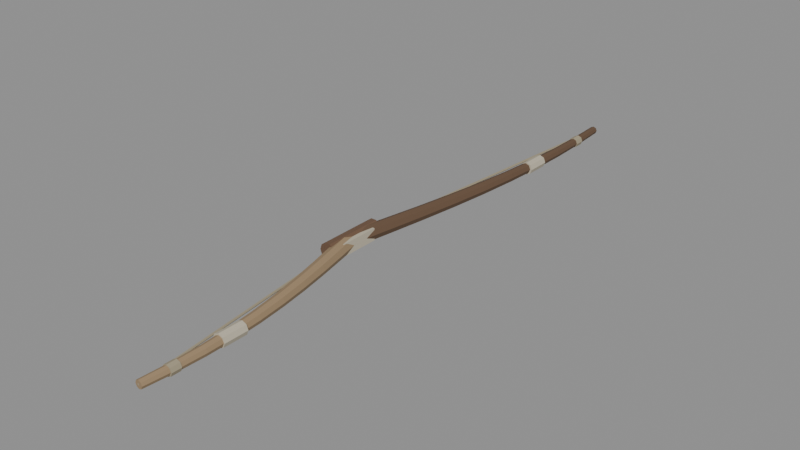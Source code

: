 # Source: SM_SimpleBow.blend  (saved by Blender 4.0.36; exported with 4.5.12 LTS)
import bpy
from mathutils import Matrix  # noqa: F401  (used for matrix-valued properties, if any)

bpy.ops.wm.read_factory_settings(use_empty=True)
scene = bpy.context.scene
scene.name = 'Scene'

# ---- materials (node trees are filled in below, after node groups)
mat_mat_wood_dark = bpy.data.materials.new('MAT_wood_dark')
mat_mat_wood_dark.use_transparent_shadow = False
mat_mat_wood_pale = bpy.data.materials.new('MAT_wood_pale')
mat_mat_wood_pale.use_transparent_shadow = False
mat_mat_leather = bpy.data.materials.new('MAT_leather')
mat_mat_leather.use_transparent_shadow = False
mat_mat_sinew = bpy.data.materials.new('MAT_sinew')
mat_mat_sinew.use_transparent_shadow = False
mat_mat_cord = bpy.data.materials.new('MAT_cord')
mat_mat_cord.use_transparent_shadow = False

# ---- material node trees
mat_mat_wood_dark.use_nodes = True; mat_mat_wood_dark.node_tree.nodes.clear()
_N = mat_mat_wood_dark.node_tree.nodes; _L = mat_mat_wood_dark.node_tree.links
n0 = _N.new('ShaderNodeBsdfPrincipled'); n0.name = 'Principled BSDF'; n0.location = (10, 300)
n0.inputs[0].default_value = (0.128, 0.075, 0.043, 1.0)
n0.inputs[2].default_value = 0.82
n0.inputs[3].default_value = 1.45
n1 = _N.new('ShaderNodeOutputMaterial'); n1.name = 'Material Output'; n1.location = (300, 300)
_L.new(n0.outputs[0], n1.inputs[0])
n1.is_active_output = True
mat_mat_wood_pale.use_nodes = True; mat_mat_wood_pale.node_tree.nodes.clear()
_N = mat_mat_wood_pale.node_tree.nodes; _L = mat_mat_wood_pale.node_tree.links
n0 = _N.new('ShaderNodeBsdfPrincipled'); n0.name = 'Principled BSDF'; n0.location = (10, 300)
n0.inputs[0].default_value = (0.33, 0.23, 0.13, 1.0)
n0.inputs[2].default_value = 0.7
n0.inputs[3].default_value = 1.45
n1 = _N.new('ShaderNodeOutputMaterial'); n1.name = 'Material Output'; n1.location = (300, 300)
_L.new(n0.outputs[0], n1.inputs[0])
n1.is_active_output = True
mat_mat_leather.use_nodes = True; mat_mat_leather.node_tree.nodes.clear()
_N = mat_mat_leather.node_tree.nodes; _L = mat_mat_leather.node_tree.links
n0 = _N.new('ShaderNodeBsdfPrincipled'); n0.name = 'Principled BSDF'; n0.location = (10, 300)
n0.inputs[0].default_value = (0.15, 0.085, 0.05, 1.0)
n0.inputs[2].default_value = 0.62
n0.inputs[3].default_value = 1.45
n1 = _N.new('ShaderNodeOutputMaterial'); n1.name = 'Material Output'; n1.location = (300, 300)
_L.new(n0.outputs[0], n1.inputs[0])
n1.is_active_output = True
mat_mat_sinew.use_nodes = True; mat_mat_sinew.node_tree.nodes.clear()
_N = mat_mat_sinew.node_tree.nodes; _L = mat_mat_sinew.node_tree.links
n0 = _N.new('ShaderNodeBsdfPrincipled'); n0.name = 'Principled BSDF'; n0.location = (10, 300)
n0.inputs[0].default_value = (0.52, 0.47, 0.36, 1.0)
n0.inputs[2].default_value = 0.8
n0.inputs[3].default_value = 1.45
n1 = _N.new('ShaderNodeOutputMaterial'); n1.name = 'Material Output'; n1.location = (300, 300)
_L.new(n0.outputs[0], n1.inputs[0])
n1.is_active_output = True
mat_mat_cord.use_nodes = True; mat_mat_cord.node_tree.nodes.clear()
_N = mat_mat_cord.node_tree.nodes; _L = mat_mat_cord.node_tree.links
n0 = _N.new('ShaderNodeBsdfPrincipled'); n0.name = 'Principled BSDF'; n0.location = (10, 300)
n0.inputs[0].default_value = (0.36, 0.31, 0.21, 1.0)
n0.inputs[2].default_value = 0.88
n0.inputs[3].default_value = 1.45
n1 = _N.new('ShaderNodeOutputMaterial'); n1.name = 'Material Output'; n1.location = (300, 300)
_L.new(n0.outputs[0], n1.inputs[0])
n1.is_active_output = True

# ---- meshes
me_sm_simplebow = bpy.data.meshes.new('SM_SimpleBow')
me_sm_simplebow.from_pydata([(0.01917, -0.003578, 0.0), (0.01355, -0.00253, -0.01379), (1.174e-18, -2.191e-19, -0.0195), (-0.01355, 0.00253, -0.01379), (-0.01917, 0.003578, -2.388e-18), (-0.01355, 0.00253, 0.01379), (-3.521e-18, 6.573e-19, 0.0195), (0.01355, -0.00253, 0.01379), (0.03639, 0.09447, 0.0), (0.03107, 0.09544, -0.01303), (0.01825, 0.09778, -0.01843), (0.00543, 0.1001, -0.01303), (0.0001192, 0.1011, -2.257e-18), (0.00543, 0.1001, 0.01303), (0.01825, 0.09778, 0.01843), (0.03107, 0.09544, 0.01303), (0.05277, 0.1927, 0.0), (0.04776, 0.1935, -0.01228), (0.03565, 0.1956, -0.01736), (0.02355, 0.1976, -0.01228), (0.01853, 0.1985, -2.127e-18), (0.02355, 0.1976, 0.01228), (0.03565, 0.1956, 0.01736), (0.04776, 0.1935, 0.01228), (0.06751, 0.2909, 0.0), (0.06279, 0.2916, -0.01152), (0.05139, 0.2933, -0.0163), (0.03999, 0.295, -0.01152), (0.03527, 0.2957, -1.996e-18), (0.03999, 0.295, 0.01152), (0.05139, 0.2933, 0.0163), (0.06279, 0.2916, 0.01152), (0.07985, 0.3893, 0.0), (0.07542, 0.3898, -0.01077), (0.06473, 0.3911, -0.01523), (0.05404, 0.3924, -0.01077), (0.04961, 0.3929, -1.865e-18), (0.05404, 0.3924, 0.01077), (0.06473, 0.3911, 0.01523), (0.07542, 0.3898, 0.01077), (0.08916, 0.4877, 0.0), (0.08503, 0.488, -0.01001), (0.07505, 0.4889, -0.01416), (0.06508, 0.4898, -0.01001), (0.06094, 0.4901, -1.734e-18), (0.06508, 0.4898, 0.01001), (0.07505, 0.4889, 0.01416), (0.08503, 0.488, 0.01001), (0.09495, 0.586, 0.0), (0.09112, 0.5862, -0.009258), (0.08187, 0.5867, -0.01309), (0.07262, 0.5871, -0.009258), (0.06879, 0.5873, -1.603e-18), (0.07262, 0.5871, 0.009258), (0.08187, 0.5867, 0.01309), (0.09112, 0.5862, 0.009258), (0.09689, 0.6843, 0.0), (0.09337, 0.6844, -0.008503), (0.08487, 0.6844, -0.01203), (0.07636, 0.6845, -0.008503), (0.07284, 0.6846, -1.473e-18), (0.07636, 0.6845, 0.008503), (0.08487, 0.6844, 0.01203), (0.09337, 0.6844, 0.008503), (0.09486, 0.7825, 0.0), (0.09165, 0.7825, -0.007748), (0.08391, 0.7822, -0.01096), (0.07616, 0.782, -0.007748), (0.07295, 0.7819, -1.342e-18), (0.07616, 0.782, 0.007748), (0.08391, 0.7822, 0.01096), (0.09165, 0.7825, 0.007748), (0.08891, 0.8805, 0.0), (0.08602, 0.8803, -0.006993), (0.07903, 0.88, -0.00989), (0.07205, 0.8797, -0.006993), (0.06915, 0.8795, -1.211e-18), (0.07205, 0.8797, 0.006993), (0.07903, 0.88, 0.00989), (0.08602, 0.8803, 0.006993), (-0.01889, -0.004848, 0.0), (-0.01336, -0.003428, -0.01379), (-1.157e-18, -2.969e-19, -0.0195), (0.01336, 0.003428, -0.01379), (0.01889, 0.004848, -2.388e-18), (0.01336, 0.003428, 0.01379), (3.47e-18, 8.906e-19, 0.0195), (-0.01336, -0.003428, 0.01379), (0.0003735, -0.07559, 0.0), (0.00561, -0.07428, -0.01303), (0.01825, -0.07111, -0.01843), (0.03089, -0.06794, -0.01303), (0.03613, -0.06663, -2.257e-18), (0.03089, -0.06794, 0.01303), (0.01825, -0.07111, 0.01843), (0.00561, -0.07428, 0.01303), (0.01874, -0.1462, 0.0), (0.0237, -0.145, -0.01228), (0.03565, -0.1422, -0.01736), (0.04761, -0.1394, -0.01228), (0.05256, -0.1383, -2.127e-18), (0.04761, -0.1394, 0.01228), (0.03565, -0.1422, 0.01736), (0.0237, -0.145, 0.01228), (0.03542, -0.2166, 0.0), (0.0401, -0.2156, -0.01152), (0.05139, -0.2133, -0.0163), (0.06268, -0.211, -0.01152), (0.06736, -0.2101, -1.996e-18), (0.06268, -0.211, 0.01152), (0.05139, -0.2133, 0.0163), (0.0401, -0.2156, 0.01152), (0.04971, -0.2869, 0.0), (0.05411, -0.2862, -0.01077), (0.06473, -0.2844, -0.01523), (0.07535, -0.2827, -0.01077), (0.07975, -0.2819, -1.865e-18), (0.07535, -0.2827, 0.01077), (0.06473, -0.2844, 0.01523), (0.05411, -0.2862, 0.01077), (0.06099, -0.3572, 0.0), (0.06511, -0.3568, -0.01001), (0.07505, -0.3556, -0.01416), (0.08499, -0.3544, -0.01001), (0.08911, -0.3539, -1.734e-18), (0.08499, -0.3544, 0.01001), (0.07505, -0.3556, 0.01416), (0.06511, -0.3568, 0.01001), (0.06881, -0.4276, 0.0), (0.07263, -0.4273, -0.009258), (0.08187, -0.4267, -0.01309), (0.09111, -0.426, -0.009258), (0.09493, -0.4258, -1.603e-18), (0.09111, -0.426, 0.009258), (0.08187, -0.4267, 0.01309), (0.07263, -0.4273, 0.009258), (0.07284, -0.498, 0.0), (0.07636, -0.4979, -0.008503), (0.08487, -0.4978, -0.01203), (0.09337, -0.4977, -0.008503), (0.09689, -0.4976, -1.473e-18), (0.09337, -0.4977, 0.008503), (0.08487, -0.4978, 0.01203), (0.07636, -0.4979, 0.008503), (0.07296, -0.5684, 0.0), (0.07616, -0.5686, -0.007748), (0.08391, -0.5689, -0.01096), (0.09165, -0.5692, -0.007748), (0.09486, -0.5693, -1.342e-18), (0.09165, -0.5692, 0.007748), (0.08391, -0.5689, 0.01096), (0.07616, -0.5686, 0.007748), (0.06916, -0.6393, 0.0), (0.07205, -0.6395, -0.006993), (0.07903, -0.64, -0.00989), (0.08601, -0.6405, -0.006993), (0.0889, -0.6407, -1.211e-18), (0.08601, -0.6405, 0.006993), (0.07903, -0.64, 0.00989), (0.07205, -0.6395, 0.006993), (0.021, -0.075, 0.0), (0.01699, -0.075, -0.01234), (0.006489, -0.075, -0.01997), (-0.006489, -0.075, -0.01997), (-0.01699, -0.075, -0.01234), (-0.021, -0.075, -2.572e-18), (-0.01699, -0.075, 0.01234), (-0.006489, -0.075, 0.01997), (0.006489, -0.075, 0.01997), (0.01699, -0.075, 0.01234), (0.021, 0.075, 0.0), (0.01699, 0.075, -0.01234), (0.006489, 0.075, -0.01997), (-0.006489, 0.075, -0.01997), (-0.01699, 0.075, -0.01234), (-0.021, 0.075, -2.572e-18), (-0.01699, 0.075, 0.01234), (-0.006489, 0.075, 0.01997), (0.006489, 0.075, 0.01997), (0.01699, 0.075, 0.01234), (0.01, -0.05, -0.015), (0.01, -0.05, 0.015), (0.01, 0.05, -0.015), (0.01, 0.05, 0.015), (0.024, -0.05, -0.015), (0.024, -0.05, 0.015), (0.024, 0.05, -0.015), (0.024, 0.05, 0.015), (0.09787, 0.5567, 0.0), (0.09318, 0.5567, -0.01131), (0.08187, 0.5567, -0.016), (0.07056, 0.5567, -0.01131), (0.06587, 0.5567, -1.959e-18), (0.07056, 0.5567, 0.01131), (0.08187, 0.5567, 0.016), (0.09318, 0.5567, 0.01131), (0.09787, 0.6167, 0.0), (0.09318, 0.6167, -0.01131), (0.08187, 0.6167, -0.016), (0.07056, 0.6167, -0.01131), (0.06587, 0.6167, -1.959e-18), (0.07056, 0.6167, 0.01131), (0.08187, 0.6167, 0.016), (0.09318, 0.6167, 0.01131), (0.09787, -0.4567, 0.0), (0.09318, -0.4567, -0.01131), (0.08187, -0.4567, -0.016), (0.07056, -0.4567, -0.01131), (0.06587, -0.4567, -1.959e-18), (0.07056, -0.4567, 0.01131), (0.08187, -0.4567, 0.016), (0.09318, -0.4567, 0.01131), (0.09787, -0.3967, 0.0), (0.09318, -0.3967, -0.01131), (0.08187, -0.3967, -0.016), (0.07056, -0.3967, -0.01131), (0.06587, -0.3967, -1.959e-18), (0.07056, -0.3967, 0.01131), (0.08187, -0.3967, 0.016), (0.09318, -0.3967, 0.01131), (0.09691, 0.7702, 0.0), (0.0931, 0.7702, -0.009192), (0.08391, 0.7702, -0.013), (0.07471, 0.7702, -0.009192), (0.07091, 0.7702, -1.592e-18), (0.07471, 0.7702, 0.009192), (0.08391, 0.7702, 0.013), (0.0931, 0.7702, 0.009192), (0.09691, 0.7942, 0.0), (0.0931, 0.7942, -0.009192), (0.08391, 0.7942, -0.013), (0.07471, 0.7942, -0.009192), (0.07091, 0.7942, -1.592e-18), (0.07471, 0.7942, 0.009192), (0.08391, 0.7942, 0.013), (0.0931, 0.7942, 0.009192), (0.09691, -0.5809, 0.0), (0.0931, -0.5809, -0.009192), (0.08391, -0.5809, -0.013), (0.07471, -0.5809, -0.009192), (0.07091, -0.5809, -1.592e-18), (0.07471, -0.5809, 0.009192), (0.08391, -0.5809, 0.013), (0.0931, -0.5809, 0.009192), (0.09691, -0.5569, 0.0), (0.0931, -0.5569, -0.009192), (0.08391, -0.5569, -0.013), (0.07471, -0.5569, -0.009192), (0.07091, -0.5569, -1.592e-18), (0.07471, -0.5569, 0.009192), (0.08391, -0.5569, 0.013), (0.0931, -0.5569, 0.009192), (0.07644, 0.8802, 0.0), (0.07774, 0.8801, -0.002252), (0.08033, 0.8799, -0.002252), (0.08162, 0.8798, -3.184e-19), (0.08033, 0.8799, 0.002252), (0.07774, 0.8801, 0.002252), (-0.003, 0.02, 0.0), (-0.0015, 0.02, -0.002598), (0.0015, 0.02, -0.002598), (0.003, 0.02, -3.674e-19), (0.0015, 0.02, 0.002598), (-0.0015, 0.02, 0.002598), (0.07645, -0.6403, 0.0), (0.07774, -0.6402, -0.002252), (0.08032, -0.6398, -0.002252), (0.08161, -0.6397, -3.184e-19), (0.08032, -0.6398, 0.002252), (0.07774, -0.6402, 0.002252)], [], [(0, 1, 9, 8), (1, 2, 10, 9), (2, 3, 11, 10), (3, 4, 12, 11), (4, 5, 13, 12), (5, 6, 14, 13), (6, 7, 15, 14), (7, 0, 8, 15), (8, 9, 17, 16), (9, 10, 18, 17), (10, 11, 19, 18), (11, 12, 20, 19), (12, 13, 21, 20), (13, 14, 22, 21), (14, 15, 23, 22), (15, 8, 16, 23), (16, 17, 25, 24), (17, 18, 26, 25), (18, 19, 27, 26), (19, 20, 28, 27), (20, 21, 29, 28), (21, 22, 30, 29), (22, 23, 31, 30), (23, 16, 24, 31), (24, 25, 33, 32), (25, 26, 34, 33), (26, 27, 35, 34), (27, 28, 36, 35), (28, 29, 37, 36), (29, 30, 38, 37), (30, 31, 39, 38), (31, 24, 32, 39), (32, 33, 41, 40), (33, 34, 42, 41), (34, 35, 43, 42), (35, 36, 44, 43), (36, 37, 45, 44), (37, 38, 46, 45), (38, 39, 47, 46), (39, 32, 40, 47), (40, 41, 49, 48), (41, 42, 50, 49), (42, 43, 51, 50), (43, 44, 52, 51), (44, 45, 53, 52), (45, 46, 54, 53), (46, 47, 55, 54), (47, 40, 48, 55), (48, 49, 57, 56), (49, 50, 58, 57), (50, 51, 59, 58), (51, 52, 60, 59), (52, 53, 61, 60), (53, 54, 62, 61), (54, 55, 63, 62), (55, 48, 56, 63), (56, 57, 65, 64), (57, 58, 66, 65), (58, 59, 67, 66), (59, 60, 68, 67), (60, 61, 69, 68), (61, 62, 70, 69), (62, 63, 71, 70), (63, 56, 64, 71), (64, 65, 73, 72), (65, 66, 74, 73), (66, 67, 75, 74), (67, 68, 76, 75), (68, 69, 77, 76), (69, 70, 78, 77), (70, 71, 79, 78), (71, 64, 72, 79), (7, 6, 5, 4, 3, 2, 1, 0), (72, 73, 74, 75, 76, 77, 78, 79), (80, 81, 89, 88), (81, 82, 90, 89), (82, 83, 91, 90), (83, 84, 92, 91), (84, 85, 93, 92), (85, 86, 94, 93), (86, 87, 95, 94), (87, 80, 88, 95), (88, 89, 97, 96), (89, 90, 98, 97), (90, 91, 99, 98), (91, 92, 100, 99), (92, 93, 101, 100), (93, 94, 102, 101), (94, 95, 103, 102), (95, 88, 96, 103), (96, 97, 105, 104), (97, 98, 106, 105), (98, 99, 107, 106), (99, 100, 108, 107), (100, 101, 109, 108), (101, 102, 110, 109), (102, 103, 111, 110), (103, 96, 104, 111), (104, 105, 113, 112), (105, 106, 114, 113), (106, 107, 115, 114), (107, 108, 116, 115), (108, 109, 117, 116), (109, 110, 118, 117), (110, 111, 119, 118), (111, 104, 112, 119), (112, 113, 121, 120), (113, 114, 122, 121), (114, 115, 123, 122), (115, 116, 124, 123), (116, 117, 125, 124), (117, 118, 126, 125), (118, 119, 127, 126), (119, 112, 120, 127), (120, 121, 129, 128), (121, 122, 130, 129), (122, 123, 131, 130), (123, 124, 132, 131), (124, 125, 133, 132), (125, 126, 134, 133), (126, 127, 135, 134), (127, 120, 128, 135), (128, 129, 137, 136), (129, 130, 138, 137), (130, 131, 139, 138), (131, 132, 140, 139), (132, 133, 141, 140), (133, 134, 142, 141), (134, 135, 143, 142), (135, 128, 136, 143), (136, 137, 145, 144), (137, 138, 146, 145), (138, 139, 147, 146), (139, 140, 148, 147), (140, 141, 149, 148), (141, 142, 150, 149), (142, 143, 151, 150), (143, 136, 144, 151), (144, 145, 153, 152), (145, 146, 154, 153), (146, 147, 155, 154), (147, 148, 156, 155), (148, 149, 157, 156), (149, 150, 158, 157), (150, 151, 159, 158), (151, 144, 152, 159), (87, 86, 85, 84, 83, 82, 81, 80), (152, 153, 154, 155, 156, 157, 158, 159), (160, 161, 171, 170), (161, 162, 172, 171), (162, 163, 173, 172), (163, 164, 174, 173), (164, 165, 175, 174), (165, 166, 176, 175), (166, 167, 177, 176), (167, 168, 178, 177), (168, 169, 179, 178), (169, 160, 170, 179), (169, 168, 167, 166, 165, 164, 163, 162, 161, 160), (170, 171, 172, 173, 174, 175, 176, 177, 178, 179), (180, 181, 183, 182), (182, 183, 187, 186), (186, 187, 185, 184), (184, 185, 181, 180), (182, 186, 184, 180), (187, 183, 181, 185), (188, 189, 197, 196), (189, 190, 198, 197), (190, 191, 199, 198), (191, 192, 200, 199), (192, 193, 201, 200), (193, 194, 202, 201), (194, 195, 203, 202), (195, 188, 196, 203), (195, 194, 193, 192, 191, 190, 189, 188), (196, 197, 198, 199, 200, 201, 202, 203), (204, 205, 213, 212), (205, 206, 214, 213), (206, 207, 215, 214), (207, 208, 216, 215), (208, 209, 217, 216), (209, 210, 218, 217), (210, 211, 219, 218), (211, 204, 212, 219), (211, 210, 209, 208, 207, 206, 205, 204), (212, 213, 214, 215, 216, 217, 218, 219), (220, 221, 229, 228), (221, 222, 230, 229), (222, 223, 231, 230), (223, 224, 232, 231), (224, 225, 233, 232), (225, 226, 234, 233), (226, 227, 235, 234), (227, 220, 228, 235), (227, 226, 225, 224, 223, 222, 221, 220), (228, 229, 230, 231, 232, 233, 234, 235), (236, 237, 245, 244), (237, 238, 246, 245), (238, 239, 247, 246), (239, 240, 248, 247), (240, 241, 249, 248), (241, 242, 250, 249), (242, 243, 251, 250), (243, 236, 244, 251), (243, 242, 241, 240, 239, 238, 237, 236), (244, 245, 246, 247, 248, 249, 250, 251), (252, 253, 259, 258), (253, 254, 260, 259), (254, 255, 261, 260), (255, 256, 262, 261), (256, 257, 263, 262), (257, 252, 258, 263), (258, 259, 265, 264), (259, 260, 266, 265), (260, 261, 267, 266), (261, 262, 268, 267), (262, 263, 269, 268), (263, 258, 264, 269), (257, 256, 255, 254, 253, 252), (264, 265, 266, 267, 268, 269)])
me_sm_simplebow.polygons.foreach_set('material_index', [0, 0, 0, 0, 0, 0, 0, 0, 0, 0, 0, 0, 0, 0, 0, 0, 0, 0, 0, 0, 0, 0, 0, 0, 0, 0, 0, 0, 0, 0, 0, 0, 0, 0, 0, 0, 0, 0, 0, 0, 0, 0, 0, 0, 0, 0, 0, 0, 0, 0, 0, 0, 0, 0, 0, 0, 0, 0, 0, 0, 0, 0, 0, 0, 0, 0, 0, 0, 0, 0, 0, 0, 0, 0, 1, 1, 1, 1, 1, 1, 1, 1, 1, 1, 1, 1, 1, 1, 1, 1, 1, 1, 1, 1, 1, 1, 1, 1, 1, 1, 1, 1, 1, 1, 1, 1, 1, 1, 1, 1, 1, 1, 1, 1, 1, 1, 1, 1, 1, 1, 1, 1, 1, 1, 1, 1, 1, 1, 1, 1, 1, 1, 1, 1, 1, 1, 1, 1, 1, 1, 1, 1, 1, 1, 1, 1, 1, 1, 2, 2, 2, 2, 2, 2, 2, 2, 2, 2, 2, 2, 3, 3, 3, 3, 3, 3, 3, 3, 3, 3, 3, 3, 3, 3, 3, 3, 3, 3, 3, 3, 3, 3, 3, 3, 3, 3, 4, 4, 4, 4, 4, 4, 4, 4, 4, 4, 4, 4, 4, 4, 4, 4, 4, 4, 4, 4, 4, 4, 4, 4, 4, 4, 4, 4, 4, 4, 4, 4, 4, 4])
me_sm_simplebow.materials.append(mat_mat_wood_dark)
me_sm_simplebow.materials.append(mat_mat_wood_pale)
me_sm_simplebow.materials.append(mat_mat_leather)
me_sm_simplebow.materials.append(mat_mat_sinew)
me_sm_simplebow.materials.append(mat_mat_cord)
me_sm_simplebow.update()

# ---- objects
ob_sm_simplebow = bpy.data.objects.new('SM_SimpleBow', me_sm_simplebow)

# ---- transforms, parenting, visibility, modifiers, constraints
ob_sm_simplebow.location = (0.0, 0.0, 0.0)

# ---- collection membership
scene.collection.objects.link(ob_sm_simplebow)

# ---- scene / render settings (as saved in the file)
scene.frame_start = 1; scene.frame_end = 250; scene.frame_set(1)
scene.render.engine = 'BLENDER_EEVEE_NEXT'
scene.cycles.sampling_pattern = 'TABULATED_SOBOL'
bpy.context.view_layer.update()

# ---- added for rendering (the .blend has no active camera and no usable light): camera, sun + grey world if the file has none
cam_auto = bpy.data.cameras.new('AutoCamera')
cam_auto.lens = 50.0
cam_auto.sensor_width = 36.0
cam_auto.clip_end = 1000.0
ob_auto_camera = bpy.data.objects.new('AutoCamera', cam_auto)
scene.collection.objects.link(ob_auto_camera)
ob_auto_camera.location = (1.45063, -1.57473, 1.12976)
ob_auto_camera.rotation_euler = (1.09748, -7.21219e-08, 0.694738)
scene.camera = ob_auto_camera
light_auto_sun = bpy.data.lights.new('AutoSun', 'SUN')
light_auto_sun.energy = 3.0
light_auto_sun.angle = 0.0523599
ob_auto_sun = bpy.data.objects.new('AutoSun', light_auto_sun)
scene.collection.objects.link(ob_auto_sun)
ob_auto_sun.rotation_euler = (0.872665, 0.174533, 0.523599)
if scene.world is None:
    world_auto = bpy.data.worlds.new('AutoWorld')
    world_auto.color = (0.3, 0.3, 0.3)
    scene.world = world_auto
bpy.context.view_layer.update()
